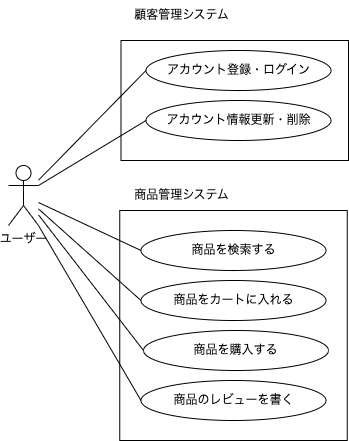

The diagram above was exported from draw.io. Its source (the exported page's mxGraphModel, read from the mxfile embedded in the PNG):
<mxGraphModel dx="370" dy="1648" grid="1" gridSize="10" guides="1" tooltips="1" connect="1" arrows="1" fold="1" page="1" pageScale="1" pageWidth="827" pageHeight="1169" math="0" shadow="0">
  <root>
    <mxCell id="0" />
    <mxCell id="1" parent="0" />
    <mxCell id="28" value="" style="rounded=0;whiteSpace=wrap;html=1;fillColor=none;" parent="1" vertex="1">
      <mxGeometry x="161.25" y="90" width="227.5" height="230" as="geometry" />
    </mxCell>
    <mxCell id="27" value="" style="rounded=0;whiteSpace=wrap;html=1;fillColor=none;" parent="1" vertex="1">
      <mxGeometry x="162.5" y="-80" width="227.5" height="120" as="geometry" />
    </mxCell>
    <mxCell id="39" style="edgeStyle=none;html=1;exitX=1;exitY=1;exitDx=0;exitDy=0;exitPerimeter=0;entryX=0;entryY=0.5;entryDx=0;entryDy=0;endArrow=none;endFill=0;" edge="1" parent="1" source="2" target="21">
      <mxGeometry relative="1" as="geometry" />
    </mxCell>
    <mxCell id="2" value="ユーザー" style="shape=umlActor;verticalLabelPosition=bottom;verticalAlign=top;html=1;outlineConnect=0;" parent="1" vertex="1">
      <mxGeometry x="50" y="45" width="30" height="60" as="geometry" />
    </mxCell>
    <mxCell id="6" value="顧客管理システム" style="text;html=1;align=center;verticalAlign=middle;resizable=0;points=[];autosize=1;strokeColor=none;fillColor=none;" parent="1" vertex="1">
      <mxGeometry x="162.5" y="-120" width="120" height="30" as="geometry" />
    </mxCell>
    <mxCell id="8" value="アカウント登録・ログイン" style="ellipse;whiteSpace=wrap;html=1;" parent="1" vertex="1">
      <mxGeometry x="187.5" y="-70" width="185" height="40" as="geometry" />
    </mxCell>
    <mxCell id="9" value="アカウント情報更新・削除" style="ellipse;whiteSpace=wrap;html=1;" parent="1" vertex="1">
      <mxGeometry x="187.5" y="-20" width="185" height="40" as="geometry" />
    </mxCell>
    <mxCell id="14" value="商品管理システム" style="text;html=1;align=center;verticalAlign=middle;resizable=0;points=[];autosize=1;strokeColor=none;fillColor=none;" parent="1" vertex="1">
      <mxGeometry x="162.5" y="60" width="120" height="30" as="geometry" />
    </mxCell>
    <mxCell id="15" value="商品を検索する" style="ellipse;whiteSpace=wrap;html=1;" parent="1" vertex="1">
      <mxGeometry x="182.5" y="110" width="185" height="40" as="geometry" />
    </mxCell>
    <mxCell id="16" value="商品をカートに入れる" style="ellipse;whiteSpace=wrap;html=1;" parent="1" vertex="1">
      <mxGeometry x="182.5" y="160" width="185" height="40" as="geometry" />
    </mxCell>
    <mxCell id="17" value="商品を購入する" style="ellipse;whiteSpace=wrap;html=1;" parent="1" vertex="1">
      <mxGeometry x="185" y="210" width="185" height="40" as="geometry" />
    </mxCell>
    <mxCell id="21" value="&lt;font style=&quot;color: rgb(0, 0, 0);&quot;&gt;商品のレビューを書く&lt;/font&gt;" style="ellipse;whiteSpace=wrap;html=1;strokeColor=#000000;" parent="1" vertex="1">
      <mxGeometry x="182.5" y="260" width="185" height="40" as="geometry" />
    </mxCell>
    <mxCell id="34" value="" style="endArrow=none;html=1;entryX=0;entryY=0.5;entryDx=0;entryDy=0;" parent="1" source="2" target="8" edge="1">
      <mxGeometry width="50" height="50" relative="1" as="geometry">
        <mxPoint x="80" y="40" as="sourcePoint" />
        <mxPoint x="130" y="-5" as="targetPoint" />
      </mxGeometry>
    </mxCell>
    <mxCell id="35" value="" style="endArrow=none;html=1;entryX=0;entryY=0.5;entryDx=0;entryDy=0;exitX=1;exitY=0.3333333333333333;exitDx=0;exitDy=0;exitPerimeter=0;" parent="1" source="2" target="9" edge="1">
      <mxGeometry width="50" height="50" relative="1" as="geometry">
        <mxPoint x="80" y="50" as="sourcePoint" />
        <mxPoint x="130" y="10" as="targetPoint" />
      </mxGeometry>
    </mxCell>
    <mxCell id="36" value="" style="endArrow=none;html=1;entryX=0;entryY=0.5;entryDx=0;entryDy=0;" parent="1" source="2" target="15" edge="1">
      <mxGeometry width="50" height="50" relative="1" as="geometry">
        <mxPoint x="80" y="70" as="sourcePoint" />
        <mxPoint x="130" y="20" as="targetPoint" />
      </mxGeometry>
    </mxCell>
    <mxCell id="37" value="" style="endArrow=none;html=1;entryX=0;entryY=0.5;entryDx=0;entryDy=0;" parent="1" source="2" target="16" edge="1">
      <mxGeometry width="50" height="50" relative="1" as="geometry">
        <mxPoint x="70" y="70" as="sourcePoint" />
        <mxPoint x="130" y="30" as="targetPoint" />
      </mxGeometry>
    </mxCell>
    <mxCell id="38" value="" style="endArrow=none;html=1;entryX=0;entryY=0.5;entryDx=0;entryDy=0;" parent="1" source="2" target="17" edge="1">
      <mxGeometry width="50" height="50" relative="1" as="geometry">
        <mxPoint x="80" y="90" as="sourcePoint" />
        <mxPoint x="180" y="230" as="targetPoint" />
      </mxGeometry>
    </mxCell>
  </root>
</mxGraphModel>